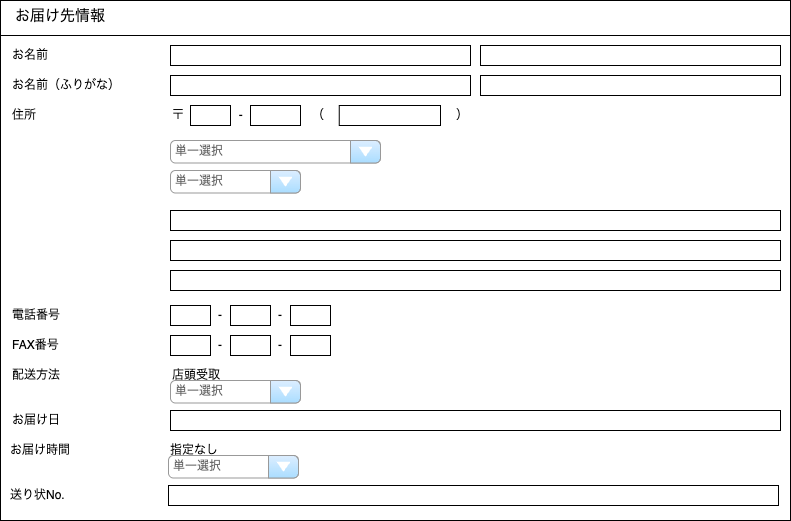

The diagram above was exported from draw.io. Its source (the exported page's mxGraphModel, read from the mxfile embedded in the PNG):
<mxGraphModel dx="1426" dy="1885" grid="1" gridSize="10" guides="1" tooltips="1" connect="1" arrows="1" fold="1" page="1" pageScale="1" pageWidth="826" pageHeight="1169" background="none" math="0" shadow="0">
  <root>
    <mxCell id="0" />
    <mxCell id="1" parent="0" />
    <mxCell id="rk8YdVW2NtmdsU5vXZFi-29" value="" style="strokeWidth=1;strokeColor=#000000;fillColor=none;shape=rectangle;verticalAlign=top;verticalLabelPosition=bottom;" parent="1" vertex="1">
      <mxGeometry x="20" y="-1150" width="790" height="520" as="geometry" />
    </mxCell>
    <mxCell id="rk8YdVW2NtmdsU5vXZFi-30" value="お届け先情報" style="text;html=1;align=center;verticalAlign=middle;whiteSpace=wrap;rounded=0;fontSize=15;" parent="1" vertex="1">
      <mxGeometry x="20" y="-1150" width="120" height="30" as="geometry" />
    </mxCell>
    <mxCell id="rk8YdVW2NtmdsU5vXZFi-31" value="" style="line;strokeWidth=1" parent="1" vertex="1">
      <mxGeometry x="20" y="-1120" width="790" height="10" as="geometry" />
    </mxCell>
    <mxCell id="7UcHzN0KtdI2o2zkW1F7-3" value="お名前" style="text;html=1;align=left;verticalAlign=middle;whiteSpace=wrap;rounded=0;" parent="1" vertex="1">
      <mxGeometry x="30" y="-1110" width="150" height="30" as="geometry" />
    </mxCell>
    <mxCell id="7UcHzN0KtdI2o2zkW1F7-6" value="お名前（ふりがな）" style="text;html=1;align=left;verticalAlign=middle;whiteSpace=wrap;rounded=0;" parent="1" vertex="1">
      <mxGeometry x="30" y="-1080" width="140" height="30" as="geometry" />
    </mxCell>
    <mxCell id="7UcHzN0KtdI2o2zkW1F7-10" value="" style="rounded=0;whiteSpace=wrap;html=1;" parent="1" vertex="1">
      <mxGeometry x="500" y="-1105" width="300" height="20" as="geometry" />
    </mxCell>
    <mxCell id="7UcHzN0KtdI2o2zkW1F7-11" value="" style="rounded=0;whiteSpace=wrap;html=1;" parent="1" vertex="1">
      <mxGeometry x="190" y="-1105" width="300" height="20" as="geometry" />
    </mxCell>
    <mxCell id="7UcHzN0KtdI2o2zkW1F7-12" value="" style="rounded=0;whiteSpace=wrap;html=1;" parent="1" vertex="1">
      <mxGeometry x="500" y="-1075" width="300" height="20" as="geometry" />
    </mxCell>
    <mxCell id="7UcHzN0KtdI2o2zkW1F7-13" value="" style="rounded=0;whiteSpace=wrap;html=1;" parent="1" vertex="1">
      <mxGeometry x="190" y="-1075" width="300" height="20" as="geometry" />
    </mxCell>
    <mxCell id="7UcHzN0KtdI2o2zkW1F7-14" value="住所" style="text;html=1;align=left;verticalAlign=middle;whiteSpace=wrap;rounded=0;" parent="1" vertex="1">
      <mxGeometry x="30" y="-1050" width="40" height="30" as="geometry" />
    </mxCell>
    <mxCell id="7UcHzN0KtdI2o2zkW1F7-16" value="〒　　　　&amp;nbsp; -&amp;nbsp;&amp;nbsp;" style="text;html=1;align=left;verticalAlign=middle;whiteSpace=wrap;rounded=0;" parent="1" vertex="1">
      <mxGeometry x="190" y="-1050" width="90" height="30" as="geometry" />
    </mxCell>
    <mxCell id="7UcHzN0KtdI2o2zkW1F7-17" value="" style="rounded=0;whiteSpace=wrap;html=1;" parent="1" vertex="1">
      <mxGeometry x="210" y="-1045" width="40" height="20" as="geometry" />
    </mxCell>
    <mxCell id="7UcHzN0KtdI2o2zkW1F7-18" value="" style="rounded=0;whiteSpace=wrap;html=1;" parent="1" vertex="1">
      <mxGeometry x="270" y="-1045" width="50" height="20" as="geometry" />
    </mxCell>
    <mxCell id="7UcHzN0KtdI2o2zkW1F7-19" value="（　　　　　　　　　　　）" style="text;html=1;align=left;verticalAlign=middle;whiteSpace=wrap;rounded=0;" parent="1" vertex="1">
      <mxGeometry x="330" y="-1050" width="170" height="30" as="geometry" />
    </mxCell>
    <mxCell id="7UcHzN0KtdI2o2zkW1F7-20" value="" style="rounded=0;whiteSpace=wrap;html=1;" parent="1" vertex="1">
      <mxGeometry x="358.75" y="-1045" width="101.25" height="20" as="geometry" />
    </mxCell>
    <mxCell id="7UcHzN0KtdI2o2zkW1F7-21" value="単一選択" style="strokeWidth=1;shadow=0;dashed=0;align=center;html=1;shape=mxgraph.mockup.forms.comboBox;strokeColor=#999999;fillColor=#ddeeff;align=left;fillColor2=#aaddff;mainText=;fontColor=#666666;fontSize=12;spacingLeft=3;" parent="1" vertex="1">
      <mxGeometry x="190" y="-1010" width="210" height="22.5" as="geometry" />
    </mxCell>
    <mxCell id="7UcHzN0KtdI2o2zkW1F7-22" value="単一選択" style="strokeWidth=1;shadow=0;dashed=0;align=center;html=1;shape=mxgraph.mockup.forms.comboBox;strokeColor=#999999;fillColor=#ddeeff;align=left;fillColor2=#aaddff;mainText=;fontColor=#666666;fontSize=12;spacingLeft=3;" parent="1" vertex="1">
      <mxGeometry x="190" y="-980" width="130" height="22.5" as="geometry" />
    </mxCell>
    <mxCell id="7UcHzN0KtdI2o2zkW1F7-23" value="" style="rounded=0;whiteSpace=wrap;html=1;" parent="1" vertex="1">
      <mxGeometry x="190" y="-940" width="610" height="20" as="geometry" />
    </mxCell>
    <mxCell id="7UcHzN0KtdI2o2zkW1F7-24" value="" style="rounded=0;whiteSpace=wrap;html=1;" parent="1" vertex="1">
      <mxGeometry x="190" y="-910" width="610" height="20" as="geometry" />
    </mxCell>
    <mxCell id="7UcHzN0KtdI2o2zkW1F7-25" value="" style="rounded=0;whiteSpace=wrap;html=1;" parent="1" vertex="1">
      <mxGeometry x="190" y="-880" width="610" height="20" as="geometry" />
    </mxCell>
    <mxCell id="7UcHzN0KtdI2o2zkW1F7-28" value="電話番号" style="text;html=1;align=left;verticalAlign=middle;whiteSpace=wrap;rounded=0;" parent="1" vertex="1">
      <mxGeometry x="30" y="-850" width="150" height="30" as="geometry" />
    </mxCell>
    <mxCell id="7UcHzN0KtdI2o2zkW1F7-29" value="FAX番号" style="text;html=1;align=left;verticalAlign=middle;whiteSpace=wrap;rounded=0;" parent="1" vertex="1">
      <mxGeometry x="30" y="-820" width="150" height="30" as="geometry" />
    </mxCell>
    <mxCell id="7UcHzN0KtdI2o2zkW1F7-30" value="" style="rounded=0;whiteSpace=wrap;html=1;" parent="1" vertex="1">
      <mxGeometry x="190" y="-845" width="40" height="20" as="geometry" />
    </mxCell>
    <mxCell id="7UcHzN0KtdI2o2zkW1F7-31" value="-" style="text;html=1;align=center;verticalAlign=middle;whiteSpace=wrap;rounded=0;" parent="1" vertex="1">
      <mxGeometry x="230" y="-850" width="20" height="30" as="geometry" />
    </mxCell>
    <mxCell id="7UcHzN0KtdI2o2zkW1F7-32" value="" style="rounded=0;whiteSpace=wrap;html=1;" parent="1" vertex="1">
      <mxGeometry x="250" y="-845" width="40" height="20" as="geometry" />
    </mxCell>
    <mxCell id="7UcHzN0KtdI2o2zkW1F7-33" value="" style="rounded=0;whiteSpace=wrap;html=1;" parent="1" vertex="1">
      <mxGeometry x="310" y="-845" width="40" height="20" as="geometry" />
    </mxCell>
    <mxCell id="7UcHzN0KtdI2o2zkW1F7-34" value="-" style="text;html=1;align=center;verticalAlign=middle;whiteSpace=wrap;rounded=0;" parent="1" vertex="1">
      <mxGeometry x="290" y="-850" width="20" height="30" as="geometry" />
    </mxCell>
    <mxCell id="7UcHzN0KtdI2o2zkW1F7-35" value="" style="rounded=0;whiteSpace=wrap;html=1;" parent="1" vertex="1">
      <mxGeometry x="190" y="-815" width="40" height="20" as="geometry" />
    </mxCell>
    <mxCell id="7UcHzN0KtdI2o2zkW1F7-36" value="-" style="text;html=1;align=center;verticalAlign=middle;whiteSpace=wrap;rounded=0;" parent="1" vertex="1">
      <mxGeometry x="230" y="-820" width="20" height="30" as="geometry" />
    </mxCell>
    <mxCell id="7UcHzN0KtdI2o2zkW1F7-37" value="" style="rounded=0;whiteSpace=wrap;html=1;" parent="1" vertex="1">
      <mxGeometry x="250" y="-815" width="40" height="20" as="geometry" />
    </mxCell>
    <mxCell id="7UcHzN0KtdI2o2zkW1F7-38" value="" style="rounded=0;whiteSpace=wrap;html=1;" parent="1" vertex="1">
      <mxGeometry x="310" y="-815" width="40" height="20" as="geometry" />
    </mxCell>
    <mxCell id="7UcHzN0KtdI2o2zkW1F7-39" value="-" style="text;html=1;align=center;verticalAlign=middle;whiteSpace=wrap;rounded=0;" parent="1" vertex="1">
      <mxGeometry x="290" y="-820" width="20" height="30" as="geometry" />
    </mxCell>
    <mxCell id="7UcHzN0KtdI2o2zkW1F7-40" value="" style="rounded=0;whiteSpace=wrap;html=1;" parent="1" vertex="1">
      <mxGeometry x="190" y="-740" width="610" height="20" as="geometry" />
    </mxCell>
    <mxCell id="7UcHzN0KtdI2o2zkW1F7-41" value="配送方法" style="text;html=1;align=left;verticalAlign=middle;whiteSpace=wrap;rounded=0;" parent="1" vertex="1">
      <mxGeometry x="30" y="-790" width="140" height="30" as="geometry" />
    </mxCell>
    <mxCell id="7UcHzN0KtdI2o2zkW1F7-43" value="お届け日" style="text;html=1;align=left;verticalAlign=middle;whiteSpace=wrap;rounded=0;" parent="1" vertex="1">
      <mxGeometry x="30" y="-745" width="140" height="30" as="geometry" />
    </mxCell>
    <mxCell id="7UcHzN0KtdI2o2zkW1F7-47" value="店頭受取" style="text;html=1;align=left;verticalAlign=middle;whiteSpace=wrap;rounded=0;" parent="1" vertex="1">
      <mxGeometry x="190" y="-790" width="150" height="30" as="geometry" />
    </mxCell>
    <mxCell id="KkKhs0xVJ0lI2LxjGFb5-1" value="単一選択" style="strokeWidth=1;shadow=0;dashed=0;align=center;html=1;shape=mxgraph.mockup.forms.comboBox;strokeColor=#999999;fillColor=#ddeeff;align=left;fillColor2=#aaddff;mainText=;fontColor=#666666;fontSize=12;spacingLeft=3;" parent="1" vertex="1">
      <mxGeometry x="190" y="-770" width="130" height="22.5" as="geometry" />
    </mxCell>
    <mxCell id="KkKhs0xVJ0lI2LxjGFb5-8" value="" style="rounded=0;whiteSpace=wrap;html=1;" parent="1" vertex="1">
      <mxGeometry x="188" y="-665" width="610" height="20" as="geometry" />
    </mxCell>
    <mxCell id="KkKhs0xVJ0lI2LxjGFb5-9" value="お届け時間" style="text;html=1;align=left;verticalAlign=middle;whiteSpace=wrap;rounded=0;" parent="1" vertex="1">
      <mxGeometry x="28" y="-715" width="140" height="30" as="geometry" />
    </mxCell>
    <mxCell id="KkKhs0xVJ0lI2LxjGFb5-10" value="送り状No." style="text;html=1;align=left;verticalAlign=middle;whiteSpace=wrap;rounded=0;" parent="1" vertex="1">
      <mxGeometry x="28" y="-670" width="140" height="30" as="geometry" />
    </mxCell>
    <mxCell id="KkKhs0xVJ0lI2LxjGFb5-11" value="指定なし" style="text;html=1;align=left;verticalAlign=middle;whiteSpace=wrap;rounded=0;" parent="1" vertex="1">
      <mxGeometry x="188" y="-715" width="150" height="30" as="geometry" />
    </mxCell>
    <mxCell id="KkKhs0xVJ0lI2LxjGFb5-12" value="単一選択" style="strokeWidth=1;shadow=0;dashed=0;align=center;html=1;shape=mxgraph.mockup.forms.comboBox;strokeColor=#999999;fillColor=#ddeeff;align=left;fillColor2=#aaddff;mainText=;fontColor=#666666;fontSize=12;spacingLeft=3;" parent="1" vertex="1">
      <mxGeometry x="188" y="-695" width="130" height="22.5" as="geometry" />
    </mxCell>
  </root>
</mxGraphModel>